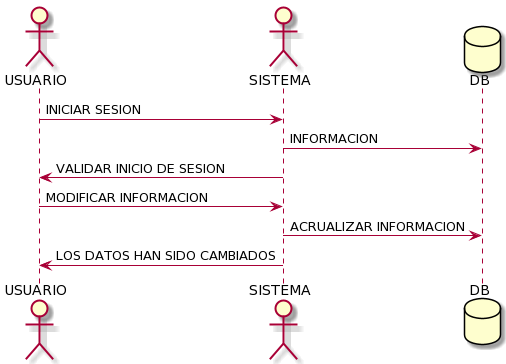

The diagram above was rendered by PlantUML. Its source (embedded in the PNG):
@startuml
actor USUARIO
actor SISTEMA
database DB

USUARIO -> SISTEMA : INICIAR SESION 
SISTEMA-> DB: INFORMACION
USUARIO <- SISTEMA : VALIDAR INICIO DE SESION
USUARIO -> SISTEMA : MODIFICAR INFORMACION 
SISTEMA-> DB: ACRUALIZAR INFORMACION
USUARIO <- SISTEMA : LOS DATOS HAN SIDO CAMBIADOS
@enduml